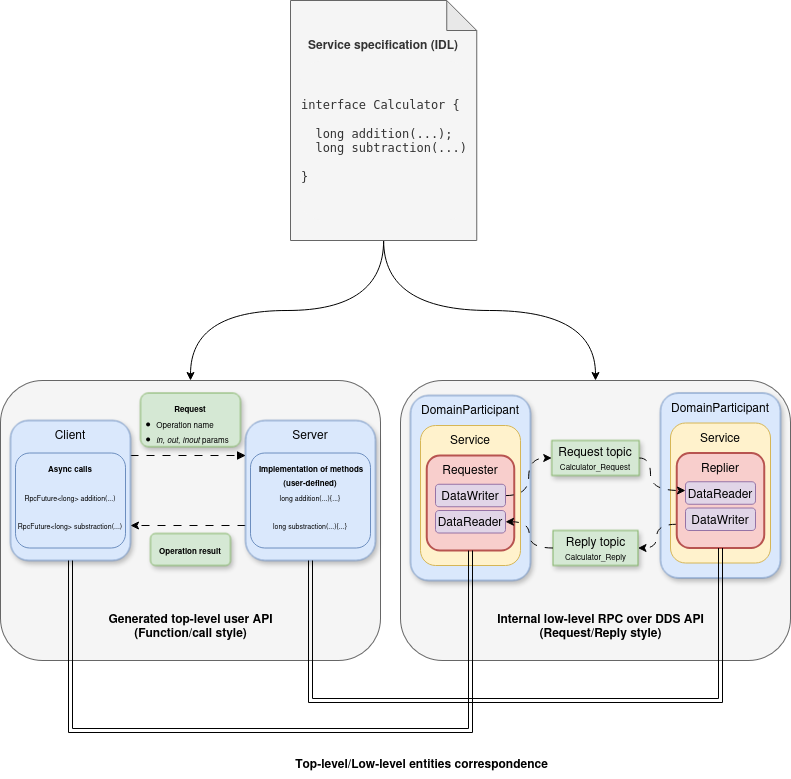

The diagram above was exported from draw.io. Its source (the exported page's mxGraphModel, read from the mxfile embedded in the PNG):
<mxGraphModel dx="1106" dy="761" grid="1" gridSize="10" guides="1" tooltips="1" connect="1" arrows="1" fold="1" page="1" pageScale="1" pageWidth="827" pageHeight="1169" math="0" shadow="0">
  <root>
    <mxCell id="0" />
    <mxCell id="1" parent="0" />
    <mxCell id="sZls5RS_U5X8vkjujTKW-7" value="" style="rounded=1;whiteSpace=wrap;html=1;labelPosition=center;verticalLabelPosition=top;align=center;verticalAlign=bottom;fillColor=#f5f5f5;fontColor=#333333;strokeColor=#666666;" parent="1" vertex="1">
      <mxGeometry x="30" y="400" width="380" height="280" as="geometry" />
    </mxCell>
    <mxCell id="sZls5RS_U5X8vkjujTKW-8" value="" style="rounded=1;whiteSpace=wrap;html=1;fillColor=#f5f5f5;fontColor=#333333;strokeColor=#666666;" parent="1" vertex="1">
      <mxGeometry x="430" y="400" width="390" height="280" as="geometry" />
    </mxCell>
    <mxCell id="sZls5RS_U5X8vkjujTKW-56" style="edgeStyle=orthogonalEdgeStyle;rounded=0;orthogonalLoop=1;jettySize=auto;html=1;exitX=1;exitY=0.25;exitDx=0;exitDy=0;entryX=0;entryY=0.25;entryDx=0;entryDy=0;endArrow=block;endFill=1;flowAnimation=0;dashed=1;dashPattern=8 8;" parent="1" source="sZls5RS_U5X8vkjujTKW-12" target="sZls5RS_U5X8vkjujTKW-13" edge="1">
      <mxGeometry relative="1" as="geometry">
        <Array as="points">
          <mxPoint x="220" y="475" />
          <mxPoint x="220" y="475" />
        </Array>
      </mxGeometry>
    </mxCell>
    <mxCell id="sZls5RS_U5X8vkjujTKW-12" value="Client" style="rounded=1;whiteSpace=wrap;html=1;fillColor=#dae8fc;strokeColor=#6c8ebf;verticalAlign=top;shadow=1;" parent="1" vertex="1">
      <mxGeometry x="40" y="440" width="120" height="140" as="geometry" />
    </mxCell>
    <mxCell id="sZls5RS_U5X8vkjujTKW-60" style="edgeStyle=orthogonalEdgeStyle;rounded=0;orthogonalLoop=1;jettySize=auto;html=1;exitX=0;exitY=0.75;exitDx=0;exitDy=0;entryX=1;entryY=0.75;entryDx=0;entryDy=0;flowAnimation=0;dashed=1;dashPattern=8 8;" parent="1" source="sZls5RS_U5X8vkjujTKW-13" target="sZls5RS_U5X8vkjujTKW-12" edge="1">
      <mxGeometry relative="1" as="geometry" />
    </mxCell>
    <mxCell id="sZls5RS_U5X8vkjujTKW-13" value="Server" style="rounded=1;whiteSpace=wrap;html=1;fillColor=#dae8fc;strokeColor=#6c8ebf;verticalAlign=top;shadow=1;" parent="1" vertex="1">
      <mxGeometry x="275" y="440" width="130" height="140" as="geometry" />
    </mxCell>
    <mxCell id="sZls5RS_U5X8vkjujTKW-26" value="&lt;div&gt;Request topic&lt;/div&gt;&lt;div&gt;&lt;font style=&quot;font-size: 8px;&quot;&gt;Calculator_Request&lt;/font&gt;&lt;/div&gt;" style="rounded=0;whiteSpace=wrap;html=1;fillColor=#d5e8d4;strokeColor=#82b366;shadow=1;" parent="1" vertex="1">
      <mxGeometry x="581.25" y="460" width="87.5" height="35" as="geometry" />
    </mxCell>
    <mxCell id="sZls5RS_U5X8vkjujTKW-27" value="&lt;div&gt;Reply topic&lt;/div&gt;&lt;div&gt;&lt;font style=&quot;font-size: 8px;&quot;&gt;Calculator_Reply&lt;/font&gt;&lt;/div&gt;" style="rounded=0;whiteSpace=wrap;html=1;fillColor=#d5e8d4;strokeColor=#82b366;shadow=1;" parent="1" vertex="1">
      <mxGeometry x="582.5" y="550" width="85" height="35" as="geometry" />
    </mxCell>
    <mxCell id="sZls5RS_U5X8vkjujTKW-31" value="DomainParticipant" style="rounded=1;whiteSpace=wrap;html=1;verticalAlign=top;fillColor=#dae8fc;strokeColor=#6c8ebf;shadow=1;" parent="1" vertex="1">
      <mxGeometry x="440" y="415" width="120" height="185" as="geometry" />
    </mxCell>
    <mxCell id="sZls5RS_U5X8vkjujTKW-32" value="Service" style="rounded=1;whiteSpace=wrap;html=1;verticalAlign=top;fillColor=#fff2cc;strokeColor=#d6b656;" parent="1" vertex="1">
      <mxGeometry x="450" y="445" width="100" height="140" as="geometry" />
    </mxCell>
    <mxCell id="sZls5RS_U5X8vkjujTKW-33" value="Requester" style="rounded=1;whiteSpace=wrap;html=1;verticalAlign=top;fillColor=#f8cecc;strokeColor=#b85450;fillStyle=solid;glass=0;strokeWidth=2;" parent="1" vertex="1">
      <mxGeometry x="456.25" y="475" width="87.5" height="95" as="geometry" />
    </mxCell>
    <mxCell id="sZls5RS_U5X8vkjujTKW-41" style="edgeStyle=orthogonalEdgeStyle;rounded=0;orthogonalLoop=1;jettySize=auto;html=1;entryX=0;entryY=0.5;entryDx=0;entryDy=0;curved=1;flowAnimation=0;dashed=1;dashPattern=8 8;" parent="1" source="sZls5RS_U5X8vkjujTKW-34" target="sZls5RS_U5X8vkjujTKW-26" edge="1">
      <mxGeometry relative="1" as="geometry" />
    </mxCell>
    <mxCell id="sZls5RS_U5X8vkjujTKW-34" value="DataWriter" style="rounded=1;whiteSpace=wrap;html=1;fillColor=#e1d5e7;strokeColor=#9673a6;" parent="1" vertex="1">
      <mxGeometry x="465" y="503.75" width="70" height="22.5" as="geometry" />
    </mxCell>
    <mxCell id="sZls5RS_U5X8vkjujTKW-47" style="edgeStyle=orthogonalEdgeStyle;rounded=0;orthogonalLoop=1;jettySize=auto;html=1;exitX=0;exitY=0.5;exitDx=0;exitDy=0;entryX=1;entryY=0.5;entryDx=0;entryDy=0;curved=1;flowAnimation=0;dashed=1;dashPattern=8 8;" parent="1" source="sZls5RS_U5X8vkjujTKW-27" target="sZls5RS_U5X8vkjujTKW-35" edge="1">
      <mxGeometry relative="1" as="geometry" />
    </mxCell>
    <mxCell id="sZls5RS_U5X8vkjujTKW-35" value="DataReader" style="rounded=1;whiteSpace=wrap;html=1;fillColor=#e1d5e7;strokeColor=#9673a6;" parent="1" vertex="1">
      <mxGeometry x="465" y="530" width="70" height="22.5" as="geometry" />
    </mxCell>
    <mxCell id="sZls5RS_U5X8vkjujTKW-36" value="DomainParticipant" style="rounded=1;whiteSpace=wrap;html=1;verticalAlign=top;fillColor=#dae8fc;strokeColor=#6c8ebf;shadow=1;" parent="1" vertex="1">
      <mxGeometry x="690" y="412.5" width="120" height="185" as="geometry" />
    </mxCell>
    <mxCell id="sZls5RS_U5X8vkjujTKW-37" value="Service" style="rounded=1;whiteSpace=wrap;html=1;verticalAlign=top;fillColor=#fff2cc;strokeColor=#d6b656;" parent="1" vertex="1">
      <mxGeometry x="700" y="442.5" width="100" height="140" as="geometry" />
    </mxCell>
    <mxCell id="sZls5RS_U5X8vkjujTKW-45" style="edgeStyle=orthogonalEdgeStyle;rounded=0;orthogonalLoop=1;jettySize=auto;html=1;exitX=0;exitY=0.75;exitDx=0;exitDy=0;entryX=1;entryY=0.5;entryDx=0;entryDy=0;curved=1;flowAnimation=0;dashed=1;dashPattern=8 8;" parent="1" source="sZls5RS_U5X8vkjujTKW-38" target="sZls5RS_U5X8vkjujTKW-27" edge="1">
      <mxGeometry relative="1" as="geometry" />
    </mxCell>
    <mxCell id="sZls5RS_U5X8vkjujTKW-38" value="Replier" style="rounded=1;whiteSpace=wrap;html=1;verticalAlign=top;fillColor=#f8cecc;strokeColor=#b85450;strokeWidth=2;" parent="1" vertex="1">
      <mxGeometry x="706.25" y="472.5" width="87.5" height="95" as="geometry" />
    </mxCell>
    <mxCell id="sZls5RS_U5X8vkjujTKW-44" style="edgeStyle=orthogonalEdgeStyle;rounded=0;orthogonalLoop=1;jettySize=auto;html=1;curved=1;exitX=1;exitY=0.5;exitDx=0;exitDy=0;flowAnimation=0;flowAnimationTimingFunction=ease-out;dashed=1;dashPattern=8 8;" parent="1" source="sZls5RS_U5X8vkjujTKW-26" target="sZls5RS_U5X8vkjujTKW-39" edge="1">
      <mxGeometry relative="1" as="geometry">
        <Array as="points">
          <mxPoint x="680" y="478" />
          <mxPoint x="680" y="510" />
        </Array>
      </mxGeometry>
    </mxCell>
    <mxCell id="sZls5RS_U5X8vkjujTKW-39" value="DataReader" style="rounded=1;whiteSpace=wrap;html=1;fillColor=#e1d5e7;strokeColor=#9673a6;" parent="1" vertex="1">
      <mxGeometry x="715" y="501.25" width="70" height="22.5" as="geometry" />
    </mxCell>
    <mxCell id="sZls5RS_U5X8vkjujTKW-40" value="DataWriter" style="rounded=1;whiteSpace=wrap;html=1;fillColor=#e1d5e7;strokeColor=#9673a6;" parent="1" vertex="1">
      <mxGeometry x="715" y="527.5" width="70" height="22.5" as="geometry" />
    </mxCell>
    <mxCell id="sZls5RS_U5X8vkjujTKW-48" value="&lt;div&gt;&lt;b&gt;Generated top-level user API&lt;/b&gt;&lt;/div&gt;&lt;div&gt;&lt;b&gt;(Function/call style)&lt;/b&gt;&lt;/div&gt;" style="text;html=1;align=center;verticalAlign=middle;resizable=0;points=[];autosize=1;strokeColor=none;fillColor=none;" parent="1" vertex="1">
      <mxGeometry x="125" y="625" width="190" height="40" as="geometry" />
    </mxCell>
    <mxCell id="sZls5RS_U5X8vkjujTKW-52" value="&lt;div&gt;&lt;b&gt;&lt;font style=&quot;font-size: 8px;&quot;&gt;Async calls&lt;/font&gt;&lt;/b&gt;&lt;/div&gt;&lt;div&gt;&lt;font style=&quot;font-size: 4px;&quot;&gt;&lt;br&gt;&lt;/font&gt;&lt;/div&gt;&lt;div&gt;&lt;font style=&quot;font-size: 7px;&quot;&gt;RpcFuture&amp;lt;long&amp;gt; addition(...)&lt;/font&gt;&lt;/div&gt;&lt;div&gt;&lt;font style=&quot;font-size: 4px;&quot;&gt;&lt;br&gt;&lt;/font&gt;&lt;/div&gt;&lt;div&gt;&lt;font style=&quot;font-size: 7px;&quot;&gt;RpcFuture&amp;lt;long&amp;gt; substraction(...)&lt;/font&gt;&lt;/div&gt;&lt;div&gt;&lt;font style=&quot;font-size: 4px;&quot;&gt;&lt;br&gt;&lt;/font&gt;&lt;/div&gt;" style="rounded=1;whiteSpace=wrap;html=1;verticalAlign=top;fillColor=#dae8fc;strokeColor=#6c8ebf;" parent="1" vertex="1">
      <mxGeometry x="45" y="472.5" width="110" height="95" as="geometry" />
    </mxCell>
    <mxCell id="sZls5RS_U5X8vkjujTKW-53" value="&lt;div&gt;&lt;b&gt;&lt;font style=&quot;font-size: 8px;&quot;&gt;&amp;nbsp;Implementation of methods&lt;/font&gt;&lt;/b&gt;&lt;/div&gt;&lt;div&gt;&lt;b&gt;&lt;font style=&quot;font-size: 8px;&quot;&gt;(user-defined)&lt;/font&gt;&lt;/b&gt;&lt;/div&gt;&lt;div&gt;&lt;font style=&quot;font-size: 7px;&quot;&gt;long addition(...){...}&lt;/font&gt;&lt;/div&gt;&lt;div&gt;&lt;font style=&quot;font-size: 4px;&quot;&gt;&lt;br&gt;&lt;/font&gt;&lt;/div&gt;&lt;div&gt;&lt;font style=&quot;font-size: 7px;&quot;&gt;long substraction(...){...}&lt;/font&gt;&lt;/div&gt;&lt;div&gt;&lt;font style=&quot;font-size: 4px;&quot;&gt;&lt;br&gt;&lt;/font&gt;&lt;/div&gt;" style="rounded=1;whiteSpace=wrap;html=1;verticalAlign=top;fillColor=#dae8fc;strokeColor=#6c8ebf;" parent="1" vertex="1">
      <mxGeometry x="280" y="472.5" width="120" height="95" as="geometry" />
    </mxCell>
    <mxCell id="sZls5RS_U5X8vkjujTKW-58" value="&lt;div&gt;&lt;font style=&quot;font-size: 8px;&quot;&gt;&lt;b&gt;Request&lt;/b&gt;&lt;/font&gt;&lt;/div&gt;&lt;div align=&quot;left&quot;&gt;&lt;ul style=&quot;padding-left: 5px; margin-top: 2px;&quot;&gt;&lt;li&gt;&lt;font style=&quot;font-size: 8px;&quot;&gt;Operation name&lt;/font&gt;&lt;/li&gt;&lt;li&gt;&lt;font style=&quot;font-size: 8px;&quot;&gt;&lt;i&gt;in, out, inout &lt;/i&gt;params&lt;/font&gt;&lt;/li&gt;&lt;/ul&gt;&lt;/div&gt;" style="rounded=1;whiteSpace=wrap;html=1;verticalAlign=top;fillColor=#d5e8d4;strokeColor=#82b366;shadow=1;" parent="1" vertex="1">
      <mxGeometry x="170" y="412.5" width="100" height="53.75" as="geometry" />
    </mxCell>
    <mxCell id="sZls5RS_U5X8vkjujTKW-61" value="&lt;font style=&quot;font-size: 8px;&quot;&gt;&lt;b&gt;Operation result&lt;/b&gt;&lt;/font&gt;" style="rounded=1;whiteSpace=wrap;html=1;fillColor=#d5e8d4;strokeColor=#82b366;shadow=1;" parent="1" vertex="1">
      <mxGeometry x="180" y="553" width="80" height="32" as="geometry" />
    </mxCell>
    <mxCell id="sZls5RS_U5X8vkjujTKW-67" value="&lt;b&gt;Top-level/Low-level entities correspondence&lt;/b&gt;" style="text;html=1;align=center;verticalAlign=middle;resizable=0;points=[];autosize=1;strokeColor=none;fillColor=none;" parent="1" vertex="1">
      <mxGeometry x="311" y="768" width="280" height="30" as="geometry" />
    </mxCell>
    <mxCell id="sZls5RS_U5X8vkjujTKW-62" style="edgeStyle=orthogonalEdgeStyle;rounded=0;orthogonalLoop=1;jettySize=auto;html=1;exitX=0.5;exitY=1;exitDx=0;exitDy=0;entryX=0.5;entryY=1;entryDx=0;entryDy=0;endArrow=none;endFill=0;startFill=0;shape=link;" parent="1" source="sZls5RS_U5X8vkjujTKW-12" target="sZls5RS_U5X8vkjujTKW-33" edge="1">
      <mxGeometry relative="1" as="geometry">
        <Array as="points">
          <mxPoint x="100" y="750" />
          <mxPoint x="500" y="750" />
        </Array>
      </mxGeometry>
    </mxCell>
    <mxCell id="sZls5RS_U5X8vkjujTKW-73" style="edgeStyle=orthogonalEdgeStyle;rounded=0;orthogonalLoop=1;jettySize=auto;html=1;exitX=0.5;exitY=1;exitDx=0;exitDy=0;exitPerimeter=0;entryX=0.5;entryY=0;entryDx=0;entryDy=0;curved=1;" parent="1" source="sZls5RS_U5X8vkjujTKW-69" target="sZls5RS_U5X8vkjujTKW-7" edge="1">
      <mxGeometry relative="1" as="geometry" />
    </mxCell>
    <mxCell id="sZls5RS_U5X8vkjujTKW-74" style="edgeStyle=orthogonalEdgeStyle;rounded=0;orthogonalLoop=1;jettySize=auto;html=1;exitX=0.5;exitY=1;exitDx=0;exitDy=0;exitPerimeter=0;entryX=0.5;entryY=0;entryDx=0;entryDy=0;curved=1;" parent="1" source="sZls5RS_U5X8vkjujTKW-69" target="sZls5RS_U5X8vkjujTKW-8" edge="1">
      <mxGeometry relative="1" as="geometry" />
    </mxCell>
    <mxCell id="sZls5RS_U5X8vkjujTKW-69" value="&lt;b&gt;Service specification (IDL)&lt;/b&gt;" style="shape=note;whiteSpace=wrap;html=1;backgroundOutline=1;darkOpacity=0.05;verticalAlign=top;spacingTop=30;fillColor=#f5f5f5;fontColor=#333333;strokeColor=#666666;" parent="1" vertex="1">
      <mxGeometry x="320" y="20" width="186.25" height="240" as="geometry" />
    </mxCell>
    <mxCell id="sZls5RS_U5X8vkjujTKW-71" value="&lt;div align=&quot;left&quot;&gt;&lt;pre&gt;interface Calculator {&lt;br&gt;&lt;br&gt;  long addition(...);&lt;br&gt;  long subtraction(...)&lt;br&gt;&lt;br&gt;}&lt;/pre&gt;&lt;/div&gt;" style="rounded=1;whiteSpace=wrap;html=1;strokeColor=none;fillColor=#f5f5f5;fontColor=#333333;" parent="1" vertex="1">
      <mxGeometry x="329" y="80" width="170" height="160" as="geometry" />
    </mxCell>
    <mxCell id="sZls5RS_U5X8vkjujTKW-49" value="&lt;div&gt;&lt;b&gt;Internal low-level RPC over DDS API&lt;br&gt;&lt;/b&gt;&lt;/div&gt;&lt;div&gt;&lt;b&gt;(Request/Reply style)&lt;/b&gt;&lt;/div&gt;" style="text;html=1;align=center;verticalAlign=middle;resizable=0;points=[];autosize=1;strokeColor=none;fillColor=none;" parent="1" vertex="1">
      <mxGeometry x="515" y="625" width="230" height="40" as="geometry" />
    </mxCell>
    <mxCell id="sZls5RS_U5X8vkjujTKW-66" style="edgeStyle=orthogonalEdgeStyle;rounded=0;orthogonalLoop=1;jettySize=auto;html=1;exitX=0.5;exitY=1;exitDx=0;exitDy=0;entryX=0.5;entryY=1;entryDx=0;entryDy=0;shape=link;" parent="1" source="sZls5RS_U5X8vkjujTKW-13" target="sZls5RS_U5X8vkjujTKW-38" edge="1">
      <mxGeometry relative="1" as="geometry">
        <Array as="points">
          <mxPoint x="340" y="720" />
          <mxPoint x="750" y="720" />
        </Array>
      </mxGeometry>
    </mxCell>
  </root>
</mxGraphModel>